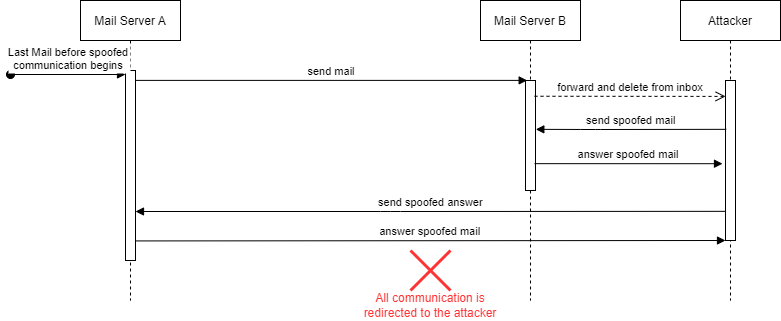

The diagram above was exported from draw.io. Its source (the exported page's mxGraphModel, read from the mxfile embedded in the PNG):
<mxGraphModel dx="1550" dy="937" grid="1" gridSize="10" guides="1" tooltips="1" connect="1" arrows="1" fold="1" page="1" pageScale="1" pageWidth="1100" pageHeight="850" math="0" shadow="0">
  <root>
    <mxCell id="0" />
    <mxCell id="1" parent="0" />
    <mxCell id="3nuBFxr9cyL0pnOWT2aG-1" value="Mail Server A" style="shape=umlLifeline;perimeter=lifelinePerimeter;container=1;collapsible=0;recursiveResize=0;rounded=0;shadow=0;strokeWidth=1;" parent="1" vertex="1">
      <mxGeometry x="80" y="80" width="100" height="300" as="geometry" />
    </mxCell>
    <mxCell id="3nuBFxr9cyL0pnOWT2aG-2" value="" style="points=[];perimeter=orthogonalPerimeter;rounded=0;shadow=0;strokeWidth=1;" parent="3nuBFxr9cyL0pnOWT2aG-1" vertex="1">
      <mxGeometry x="45" y="70" width="10" height="190" as="geometry" />
    </mxCell>
    <mxCell id="3nuBFxr9cyL0pnOWT2aG-5" value="Mail Server B" style="shape=umlLifeline;perimeter=lifelinePerimeter;container=1;collapsible=0;recursiveResize=0;rounded=0;shadow=0;strokeWidth=1;" parent="1" vertex="1">
      <mxGeometry x="480" y="80" width="100" height="300" as="geometry" />
    </mxCell>
    <mxCell id="3nuBFxr9cyL0pnOWT2aG-6" value="" style="points=[];perimeter=orthogonalPerimeter;rounded=0;shadow=0;strokeWidth=1;" parent="3nuBFxr9cyL0pnOWT2aG-5" vertex="1">
      <mxGeometry x="45" y="80" width="10" height="110" as="geometry" />
    </mxCell>
    <mxCell id="3nuBFxr9cyL0pnOWT2aG-8" value="send mail" style="verticalAlign=bottom;endArrow=block;shadow=0;strokeWidth=1;entryX=0.167;entryY=-0.001;entryDx=0;entryDy=0;entryPerimeter=0;" parent="1" source="3nuBFxr9cyL0pnOWT2aG-2" target="3nuBFxr9cyL0pnOWT2aG-6" edge="1">
      <mxGeometry relative="1" as="geometry">
        <mxPoint x="275" y="160" as="sourcePoint" />
        <mxPoint x="340" y="160" as="targetPoint" />
      </mxGeometry>
    </mxCell>
    <mxCell id="3nuBFxr9cyL0pnOWT2aG-9" value="send spoofed answer" style="verticalAlign=bottom;endArrow=block;shadow=0;strokeWidth=1;exitX=0.033;exitY=0.449;exitDx=0;exitDy=0;exitPerimeter=0;" parent="1" edge="1">
      <mxGeometry relative="1" as="geometry">
        <mxPoint x="725.3299999999999" y="290.84000000000015" as="sourcePoint" />
        <mxPoint x="135" y="291.0000000000001" as="targetPoint" />
        <Array as="points">
          <mxPoint x="390" y="291" />
        </Array>
      </mxGeometry>
    </mxCell>
    <mxCell id="S6tKqUUFvAHCNVcwIjqu-4" value="Attacker" style="shape=umlLifeline;perimeter=lifelinePerimeter;container=1;collapsible=0;recursiveResize=0;rounded=0;shadow=0;strokeWidth=1;" parent="1" vertex="1">
      <mxGeometry x="680" y="80" width="100" height="300" as="geometry" />
    </mxCell>
    <mxCell id="S6tKqUUFvAHCNVcwIjqu-5" value="" style="points=[];perimeter=orthogonalPerimeter;rounded=0;shadow=0;strokeWidth=1;" parent="S6tKqUUFvAHCNVcwIjqu-4" vertex="1">
      <mxGeometry x="45" y="80" width="10" height="160" as="geometry" />
    </mxCell>
    <mxCell id="S6tKqUUFvAHCNVcwIjqu-7" value="forward and delete from inbox" style="verticalAlign=bottom;endArrow=open;dashed=1;endSize=8;exitX=0.9;exitY=0.036;shadow=0;strokeWidth=1;exitDx=0;exitDy=0;exitPerimeter=0;entryX=0.008;entryY=0.037;entryDx=0;entryDy=0;entryPerimeter=0;" parent="1" edge="1">
      <mxGeometry relative="1" as="geometry">
        <mxPoint x="725.0799999999999" y="175.92000000000007" as="targetPoint" />
        <mxPoint x="534" y="175.7600000000001" as="sourcePoint" />
      </mxGeometry>
    </mxCell>
    <mxCell id="S6tKqUUFvAHCNVcwIjqu-9" value="send spoofed mail" style="verticalAlign=bottom;endArrow=block;shadow=0;strokeWidth=1;entryX=1.032;entryY=0.249;entryDx=0;entryDy=0;entryPerimeter=0;exitX=0.072;exitY=0.249;exitDx=0;exitDy=0;exitPerimeter=0;" parent="1" edge="1">
      <mxGeometry relative="1" as="geometry">
        <mxPoint x="725.72" y="208.84000000000003" as="sourcePoint" />
        <mxPoint x="535.3199999999999" y="208.84000000000003" as="targetPoint" />
        <Array as="points">
          <mxPoint x="590" y="209" />
        </Array>
      </mxGeometry>
    </mxCell>
    <mxCell id="S6tKqUUFvAHCNVcwIjqu-12" value="answer spoofed mail" style="verticalAlign=bottom;endArrow=block;shadow=0;strokeWidth=1;entryX=-0.3;entryY=0.52;entryDx=0;entryDy=0;entryPerimeter=0;exitX=0.9;exitY=0.756;exitDx=0;exitDy=0;exitPerimeter=0;" parent="1" source="3nuBFxr9cyL0pnOWT2aG-6" target="S6tKqUUFvAHCNVcwIjqu-5" edge="1">
      <mxGeometry relative="1" as="geometry">
        <mxPoint x="158" y="229.57999999999998" as="sourcePoint" />
        <mxPoint x="549.6699999999998" y="229.57999999999998" as="targetPoint" />
      </mxGeometry>
    </mxCell>
    <mxCell id="S6tKqUUFvAHCNVcwIjqu-13" value="answer spoofed mail" style="verticalAlign=bottom;endArrow=block;shadow=0;strokeWidth=1;exitX=0.967;exitY=0.897;exitDx=0;exitDy=0;exitPerimeter=0;" parent="1" source="3nuBFxr9cyL0pnOWT2aG-2" target="S6tKqUUFvAHCNVcwIjqu-5" edge="1">
      <mxGeometry relative="1" as="geometry">
        <mxPoint x="140" y="320" as="sourcePoint" />
        <mxPoint x="531.6699999999998" y="320" as="targetPoint" />
      </mxGeometry>
    </mxCell>
    <mxCell id="S6tKqUUFvAHCNVcwIjqu-16" value="" style="group" parent="1" vertex="1" connectable="0">
      <mxGeometry x="360" y="330" width="140" height="70" as="geometry" />
    </mxCell>
    <mxCell id="S6tKqUUFvAHCNVcwIjqu-14" value="" style="shape=umlDestroy;whiteSpace=wrap;html=1;strokeWidth=3;strokeColor=#FF3333;fillColor=#A20025;fontColor=#ffffff;" parent="S6tKqUUFvAHCNVcwIjqu-16" vertex="1">
      <mxGeometry x="50" width="40" height="40" as="geometry" />
    </mxCell>
    <mxCell id="S6tKqUUFvAHCNVcwIjqu-15" value="&lt;font color=&quot;#ff3333&quot;&gt;All communication is redirected to the attacker&lt;/font&gt;" style="text;html=1;strokeColor=none;fillColor=none;align=center;verticalAlign=middle;whiteSpace=wrap;rounded=0;" parent="S6tKqUUFvAHCNVcwIjqu-16" vertex="1">
      <mxGeometry y="40" width="140" height="30" as="geometry" />
    </mxCell>
    <mxCell id="3nuBFxr9cyL0pnOWT2aG-3" value="Last Mail before spoofed &#10;communication begins" style="verticalAlign=bottom;startArrow=oval;endArrow=block;startSize=8;shadow=0;strokeWidth=1;" parent="1" edge="1">
      <mxGeometry relative="1" as="geometry">
        <mxPoint x="10" y="154" as="sourcePoint" />
        <mxPoint x="125" y="154" as="targetPoint" />
      </mxGeometry>
    </mxCell>
  </root>
</mxGraphModel>